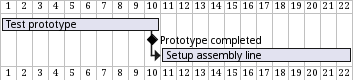

The diagram above was rendered by PlantUML. Its source (embedded in the PNG):
@startgantt
[Test prototype] lasts 10 days
[Prototype completed] happens at [Test prototype]'s end
[Setup assembly line] lasts 12 days
[Setup assembly line] starts at [Test prototype]'s end
@endgantt